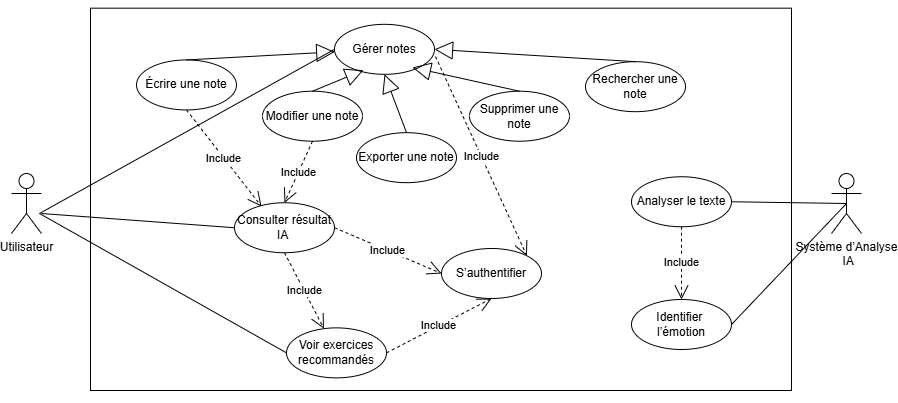

The diagram above was exported from draw.io. Its source (the exported page's mxGraphModel, read from the mxfile embedded in the PNG):
<mxGraphModel dx="1006" dy="598" grid="1" gridSize="10" guides="1" tooltips="1" connect="1" arrows="1" fold="1" page="1" pageScale="1" pageWidth="827" pageHeight="1169" math="0" shadow="0">
  <root>
    <mxCell id="0" />
    <mxCell id="1" parent="0" />
    <mxCell id="90Ykt4wtUsYlLYp9_nEE-1" value="Utilisateur" style="shape=umlActor;verticalLabelPosition=bottom;verticalAlign=top;html=1;outlineConnect=0;" parent="1" vertex="1">
      <mxGeometry x="40" y="250" width="30" height="60" as="geometry" />
    </mxCell>
    <mxCell id="90Ykt4wtUsYlLYp9_nEE-59" value="" style="group" parent="1" vertex="1" connectable="0">
      <mxGeometry x="110" y="77" width="730" height="402.5" as="geometry" />
    </mxCell>
    <mxCell id="90Ykt4wtUsYlLYp9_nEE-19" value="" style="rounded=0;whiteSpace=wrap;html=1;container=0;" parent="90Ykt4wtUsYlLYp9_nEE-59" vertex="1">
      <mxGeometry x="9" y="7.67" width="701" height="382.33" as="geometry" />
    </mxCell>
    <mxCell id="90Ykt4wtUsYlLYp9_nEE-8" value="Gérer notes" style="ellipse;whiteSpace=wrap;html=1;" parent="90Ykt4wtUsYlLYp9_nEE-59" vertex="1">
      <mxGeometry x="253.00263157894733" y="23.82791991495393" width="100" height="50" as="geometry" />
    </mxCell>
    <mxCell id="90Ykt4wtUsYlLYp9_nEE-21" value="Modifier une note" style="ellipse;whiteSpace=wrap;html=1;" parent="90Ykt4wtUsYlLYp9_nEE-59" vertex="1">
      <mxGeometry x="181.00263157894733" y="90.71419442475784" width="100" height="50" as="geometry" />
    </mxCell>
    <mxCell id="90Ykt4wtUsYlLYp9_nEE-22" value="Supprimer une note" style="ellipse;whiteSpace=wrap;html=1;" parent="90Ykt4wtUsYlLYp9_nEE-59" vertex="1">
      <mxGeometry x="388.00263157894733" y="90.71419442475784" width="100" height="50" as="geometry" />
    </mxCell>
    <mxCell id="90Ykt4wtUsYlLYp9_nEE-23" value="Écrire une note" style="ellipse;whiteSpace=wrap;html=1;" parent="90Ykt4wtUsYlLYp9_nEE-59" vertex="1">
      <mxGeometry x="55.00263157894733" y="59.42519442475785" width="100" height="50" as="geometry" />
    </mxCell>
    <mxCell id="90Ykt4wtUsYlLYp9_nEE-24" value="Rechercher une note" style="ellipse;whiteSpace=wrap;html=1;" parent="90Ykt4wtUsYlLYp9_nEE-59" vertex="1">
      <mxGeometry x="504.00263157894733" y="61.180861091424504" width="100" height="50" as="geometry" />
    </mxCell>
    <mxCell id="90Ykt4wtUsYlLYp9_nEE-31" value="Exporter une note" style="ellipse;whiteSpace=wrap;html=1;" parent="90Ykt4wtUsYlLYp9_nEE-59" vertex="1">
      <mxGeometry x="275.00263157894733" y="132.17497873848333" width="100" height="50" as="geometry" />
    </mxCell>
    <mxCell id="90Ykt4wtUsYlLYp9_nEE-35" value="Consulter résultat IA&amp;nbsp;" style="ellipse;whiteSpace=wrap;html=1;" parent="90Ykt4wtUsYlLYp9_nEE-59" vertex="1">
      <mxGeometry x="153.00263157894733" y="202.23968462083627" width="100" height="50" as="geometry" />
    </mxCell>
    <mxCell id="90Ykt4wtUsYlLYp9_nEE-36" value="Voir exercices recommandés" style="ellipse;whiteSpace=wrap;html=1;" parent="90Ykt4wtUsYlLYp9_nEE-59" vertex="1">
      <mxGeometry x="205.00263157894733" y="327.3710571698559" width="100" height="50" as="geometry" />
    </mxCell>
    <mxCell id="90Ykt4wtUsYlLYp9_nEE-55" value="S’authentifier" style="ellipse;whiteSpace=wrap;html=1;" parent="90Ykt4wtUsYlLYp9_nEE-59" vertex="1">
      <mxGeometry x="360.00263157894733" y="248.0007434443657" width="100" height="50" as="geometry" />
    </mxCell>
    <mxCell id="90Ykt4wtUsYlLYp9_nEE-95" value="Include" style="endArrow=open;endSize=12;dashed=1;html=1;rounded=0;exitX=1;exitY=0.5;exitDx=0;exitDy=0;entryX=0.5;entryY=1;entryDx=0;entryDy=0;" parent="90Ykt4wtUsYlLYp9_nEE-59" source="90Ykt4wtUsYlLYp9_nEE-36" edge="1" target="90Ykt4wtUsYlLYp9_nEE-55">
      <mxGeometry width="160" relative="1" as="geometry">
        <mxPoint x="434" y="386.6333333333333" as="sourcePoint" />
        <mxPoint x="653.0026315789473" y="221.98152775809126" as="targetPoint" />
      </mxGeometry>
    </mxCell>
    <mxCell id="90Ykt4wtUsYlLYp9_nEE-96" value="Include" style="endArrow=open;endSize=12;dashed=1;html=1;rounded=0;exitX=1;exitY=0.5;exitDx=0;exitDy=0;entryX=0;entryY=0.5;entryDx=0;entryDy=0;" parent="90Ykt4wtUsYlLYp9_nEE-59" source="90Ykt4wtUsYlLYp9_nEE-35" edge="1" target="90Ykt4wtUsYlLYp9_nEE-55">
      <mxGeometry width="160" relative="1" as="geometry">
        <mxPoint x="434" y="334.5" as="sourcePoint" />
        <mxPoint x="616.9869520773584" y="215.93709381183237" as="targetPoint" />
      </mxGeometry>
    </mxCell>
    <mxCell id="90Ykt4wtUsYlLYp9_nEE-98" value="Include" style="endArrow=open;endSize=12;dashed=1;html=1;rounded=0;exitX=1.01;exitY=0.643;exitDx=0;exitDy=0;entryX=1;entryY=0;entryDx=0;entryDy=0;exitPerimeter=0;" parent="90Ykt4wtUsYlLYp9_nEE-59" source="90Ykt4wtUsYlLYp9_nEE-8" target="90Ykt4wtUsYlLYp9_nEE-55" edge="1">
      <mxGeometry width="160" relative="1" as="geometry">
        <mxPoint x="425" y="128.8" as="sourcePoint" />
        <mxPoint x="627" y="195.49999999999997" as="targetPoint" />
      </mxGeometry>
    </mxCell>
    <mxCell id="90Ykt4wtUsYlLYp9_nEE-99" value="" style="endArrow=block;endSize=16;endFill=0;html=1;rounded=0;exitX=0.5;exitY=0;exitDx=0;exitDy=0;" parent="90Ykt4wtUsYlLYp9_nEE-59" source="90Ykt4wtUsYlLYp9_nEE-23" target="90Ykt4wtUsYlLYp9_nEE-8" edge="1">
      <mxGeometry width="160" relative="1" as="geometry">
        <mxPoint x="73" y="51.21666666666666" as="sourcePoint" />
        <mxPoint x="233" y="51.21666666666666" as="targetPoint" />
      </mxGeometry>
    </mxCell>
    <mxCell id="90Ykt4wtUsYlLYp9_nEE-102" value="" style="endArrow=block;endSize=16;endFill=0;html=1;rounded=0;exitX=0.5;exitY=0;exitDx=0;exitDy=0;entryX=0.29;entryY=0.917;entryDx=0;entryDy=0;entryPerimeter=0;" parent="90Ykt4wtUsYlLYp9_nEE-59" source="90Ykt4wtUsYlLYp9_nEE-21" target="90Ykt4wtUsYlLYp9_nEE-8" edge="1">
      <mxGeometry width="160" relative="1" as="geometry">
        <mxPoint x="153" y="66.93333333333334" as="sourcePoint" />
        <mxPoint x="339" y="54.66666666666666" as="targetPoint" />
      </mxGeometry>
    </mxCell>
    <mxCell id="90Ykt4wtUsYlLYp9_nEE-103" value="" style="endArrow=block;endSize=16;endFill=0;html=1;rounded=0;exitX=0.5;exitY=0;exitDx=0;exitDy=0;entryX=0.78;entryY=0.863;entryDx=0;entryDy=0;entryPerimeter=0;" parent="90Ykt4wtUsYlLYp9_nEE-59" source="90Ykt4wtUsYlLYp9_nEE-22" target="90Ykt4wtUsYlLYp9_nEE-8" edge="1">
      <mxGeometry width="160" relative="1" as="geometry">
        <mxPoint x="376" y="66.93333333333334" as="sourcePoint" />
        <mxPoint x="400" y="70" as="targetPoint" />
      </mxGeometry>
    </mxCell>
    <mxCell id="90Ykt4wtUsYlLYp9_nEE-104" value="" style="endArrow=block;endSize=16;endFill=0;html=1;rounded=0;exitX=0.5;exitY=0;exitDx=0;exitDy=0;entryX=1;entryY=0.5;entryDx=0;entryDy=0;" parent="90Ykt4wtUsYlLYp9_nEE-59" source="90Ykt4wtUsYlLYp9_nEE-24" target="90Ykt4wtUsYlLYp9_nEE-8" edge="1">
      <mxGeometry width="160" relative="1" as="geometry">
        <mxPoint x="451" y="70" as="sourcePoint" />
        <mxPoint x="401" y="56.19999999999999" as="targetPoint" />
      </mxGeometry>
    </mxCell>
    <mxCell id="5vdscKR3MIb7MMFzb9bd-1" value="" style="endArrow=block;endSize=16;endFill=0;html=1;rounded=0;exitX=0.5;exitY=0;exitDx=0;exitDy=0;entryX=0.5;entryY=1;entryDx=0;entryDy=0;" edge="1" parent="90Ykt4wtUsYlLYp9_nEE-59" source="90Ykt4wtUsYlLYp9_nEE-31" target="90Ykt4wtUsYlLYp9_nEE-8">
      <mxGeometry width="160" relative="1" as="geometry">
        <mxPoint x="375" y="182" as="sourcePoint" />
        <mxPoint x="365" y="60" as="targetPoint" />
      </mxGeometry>
    </mxCell>
    <mxCell id="5vdscKR3MIb7MMFzb9bd-7" value="Include" style="endArrow=open;endSize=12;dashed=1;html=1;rounded=0;exitX=0.5;exitY=1;exitDx=0;exitDy=0;" edge="1" parent="90Ykt4wtUsYlLYp9_nEE-59" source="90Ykt4wtUsYlLYp9_nEE-35" target="90Ykt4wtUsYlLYp9_nEE-36">
      <mxGeometry width="160" relative="1" as="geometry">
        <mxPoint x="425" y="254" as="sourcePoint" />
        <mxPoint x="626.9869520773584" y="225.93709381183237" as="targetPoint" />
      </mxGeometry>
    </mxCell>
    <mxCell id="5vdscKR3MIb7MMFzb9bd-9" value="Include" style="endArrow=open;endSize=12;dashed=1;html=1;rounded=0;exitX=0.5;exitY=1;exitDx=0;exitDy=0;entryX=0.5;entryY=0;entryDx=0;entryDy=0;" edge="1" parent="90Ykt4wtUsYlLYp9_nEE-59" source="90Ykt4wtUsYlLYp9_nEE-21" target="90Ykt4wtUsYlLYp9_nEE-35">
      <mxGeometry width="160" relative="1" as="geometry">
        <mxPoint x="425" y="167" as="sourcePoint" />
        <mxPoint x="626.9869520773584" y="198.56517739062474" as="targetPoint" />
      </mxGeometry>
    </mxCell>
    <mxCell id="5vdscKR3MIb7MMFzb9bd-10" value="Include" style="endArrow=open;endSize=12;dashed=1;html=1;rounded=0;exitX=0.5;exitY=1;exitDx=0;exitDy=0;entryX=0.27;entryY=0.075;entryDx=0;entryDy=0;entryPerimeter=0;" edge="1" parent="90Ykt4wtUsYlLYp9_nEE-59" source="90Ykt4wtUsYlLYp9_nEE-23" target="90Ykt4wtUsYlLYp9_nEE-35">
      <mxGeometry width="160" relative="1" as="geometry">
        <mxPoint x="219" y="189" as="sourcePoint" />
        <mxPoint x="268" y="143" as="targetPoint" />
      </mxGeometry>
    </mxCell>
    <mxCell id="5vdscKR3MIb7MMFzb9bd-12" value="Analyser le texte" style="ellipse;whiteSpace=wrap;html=1;" vertex="1" parent="90Ykt4wtUsYlLYp9_nEE-59">
      <mxGeometry x="550.0026315789473" y="176.2508610914245" width="100" height="50" as="geometry" />
    </mxCell>
    <mxCell id="5vdscKR3MIb7MMFzb9bd-13" value="Identifier&amp;nbsp;&lt;div&gt;l’émotion&lt;/div&gt;" style="ellipse;whiteSpace=wrap;html=1;" vertex="1" parent="90Ykt4wtUsYlLYp9_nEE-59">
      <mxGeometry x="550.0026315789473" y="299.0008610914245" width="100" height="50" as="geometry" />
    </mxCell>
    <mxCell id="5vdscKR3MIb7MMFzb9bd-16" value="Include" style="endArrow=open;endSize=12;dashed=1;html=1;rounded=0;exitX=0.5;exitY=1;exitDx=0;exitDy=0;entryX=0.5;entryY=0;entryDx=0;entryDy=0;" edge="1" parent="90Ykt4wtUsYlLYp9_nEE-59" source="5vdscKR3MIb7MMFzb9bd-12" target="5vdscKR3MIb7MMFzb9bd-13">
      <mxGeometry width="160" relative="1" as="geometry">
        <mxPoint x="263" y="200" as="sourcePoint" />
        <mxPoint x="385" y="283" as="targetPoint" />
      </mxGeometry>
    </mxCell>
    <mxCell id="90Ykt4wtUsYlLYp9_nEE-69" value="" style="endArrow=none;html=1;rounded=0;entryX=0;entryY=0.5;entryDx=0;entryDy=0;" parent="1" target="90Ykt4wtUsYlLYp9_nEE-35" edge="1">
      <mxGeometry width="50" height="50" relative="1" as="geometry">
        <mxPoint x="70" y="290" as="sourcePoint" />
        <mxPoint x="420" y="250" as="targetPoint" />
      </mxGeometry>
    </mxCell>
    <mxCell id="90Ykt4wtUsYlLYp9_nEE-71" value="" style="endArrow=none;html=1;rounded=0;exitX=0.5;exitY=0.5;exitDx=0;exitDy=0;exitPerimeter=0;entryX=0;entryY=0.5;entryDx=0;entryDy=0;" parent="1" target="90Ykt4wtUsYlLYp9_nEE-8" edge="1">
      <mxGeometry width="50" height="50" relative="1" as="geometry">
        <mxPoint x="68" y="290" as="sourcePoint" />
        <mxPoint x="422" y="317" as="targetPoint" />
      </mxGeometry>
    </mxCell>
    <mxCell id="90Ykt4wtUsYlLYp9_nEE-73" value="" style="endArrow=none;html=1;rounded=0;exitX=0.5;exitY=0.5;exitDx=0;exitDy=0;exitPerimeter=0;entryX=0;entryY=0.5;entryDx=0;entryDy=0;" parent="1" target="90Ykt4wtUsYlLYp9_nEE-36" edge="1">
      <mxGeometry width="50" height="50" relative="1" as="geometry">
        <mxPoint x="68" y="290" as="sourcePoint" />
        <mxPoint x="422" y="317" as="targetPoint" />
      </mxGeometry>
    </mxCell>
    <mxCell id="5vdscKR3MIb7MMFzb9bd-11" value="Système d’Analyse&lt;div&gt;&amp;nbsp;IA&lt;/div&gt;" style="shape=umlActor;verticalLabelPosition=bottom;verticalAlign=top;html=1;outlineConnect=0;" vertex="1" parent="1">
      <mxGeometry x="860" y="250" width="30" height="60" as="geometry" />
    </mxCell>
    <mxCell id="5vdscKR3MIb7MMFzb9bd-14" value="" style="endArrow=none;html=1;rounded=0;entryX=0.5;entryY=0.5;entryDx=0;entryDy=0;entryPerimeter=0;exitX=1;exitY=0.5;exitDx=0;exitDy=0;" edge="1" parent="1" source="5vdscKR3MIb7MMFzb9bd-12" target="5vdscKR3MIb7MMFzb9bd-11">
      <mxGeometry width="50" height="50" relative="1" as="geometry">
        <mxPoint x="598" y="320" as="sourcePoint" />
        <mxPoint x="791" y="347" as="targetPoint" />
      </mxGeometry>
    </mxCell>
    <mxCell id="5vdscKR3MIb7MMFzb9bd-15" value="" style="endArrow=none;html=1;rounded=0;entryX=0.5;entryY=0.5;entryDx=0;entryDy=0;entryPerimeter=0;exitX=1;exitY=0.5;exitDx=0;exitDy=0;" edge="1" parent="1" source="5vdscKR3MIb7MMFzb9bd-13" target="5vdscKR3MIb7MMFzb9bd-11">
      <mxGeometry width="50" height="50" relative="1" as="geometry">
        <mxPoint x="770" y="301" as="sourcePoint" />
        <mxPoint x="885" y="290" as="targetPoint" />
      </mxGeometry>
    </mxCell>
  </root>
</mxGraphModel>